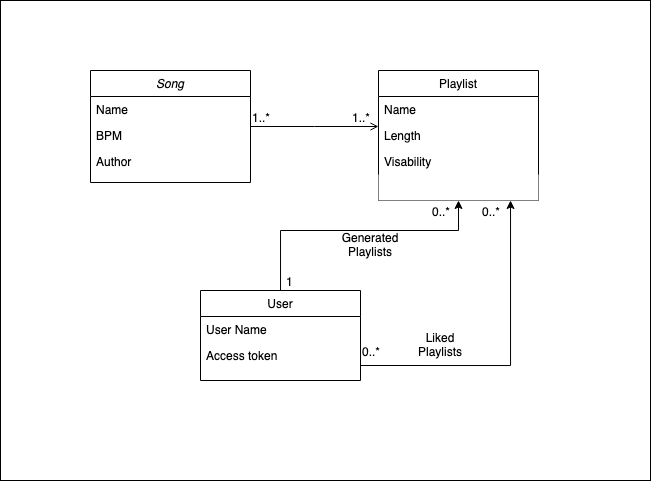

The diagram above was exported from draw.io. Its source (the exported page's mxGraphModel, read from the mxfile embedded in the PNG):
<mxGraphModel dx="757" dy="512" grid="1" gridSize="10" guides="1" tooltips="1" connect="1" arrows="1" fold="1" page="1" pageScale="1" pageWidth="827" pageHeight="1169" background="none" math="0" shadow="0">
  <root>
    <mxCell id="WIyWlLk6GJQsqaUBKTNV-0" />
    <mxCell id="WIyWlLk6GJQsqaUBKTNV-1" parent="WIyWlLk6GJQsqaUBKTNV-0" />
    <mxCell id="9_Xy9nTwoL2jHDg7LNmm-1" value="" style="rounded=0;whiteSpace=wrap;html=1;fillColor=default;fontStyle=1" parent="WIyWlLk6GJQsqaUBKTNV-1" vertex="1">
      <mxGeometry x="130" y="50" width="650" height="480" as="geometry" />
    </mxCell>
    <mxCell id="zkfFHV4jXpPFQw0GAbJ--0" value="Song" style="swimlane;fontStyle=2;align=center;verticalAlign=top;childLayout=stackLayout;horizontal=1;startSize=26;horizontalStack=0;resizeParent=1;resizeLast=0;collapsible=1;marginBottom=0;rounded=0;shadow=0;strokeWidth=1;" parent="WIyWlLk6GJQsqaUBKTNV-1" vertex="1">
      <mxGeometry x="220" y="120" width="160" height="112" as="geometry">
        <mxRectangle x="230" y="140" width="160" height="26" as="alternateBounds" />
      </mxGeometry>
    </mxCell>
    <mxCell id="zkfFHV4jXpPFQw0GAbJ--1" value="Name" style="text;align=left;verticalAlign=top;spacingLeft=4;spacingRight=4;overflow=hidden;rotatable=0;points=[[0,0.5],[1,0.5]];portConstraint=eastwest;fillColor=none;" parent="zkfFHV4jXpPFQw0GAbJ--0" vertex="1">
      <mxGeometry y="26" width="160" height="26" as="geometry" />
    </mxCell>
    <mxCell id="zkfFHV4jXpPFQw0GAbJ--2" value="BPM" style="text;align=left;verticalAlign=top;spacingLeft=4;spacingRight=4;overflow=hidden;rotatable=0;points=[[0,0.5],[1,0.5]];portConstraint=eastwest;rounded=0;shadow=0;html=0;fillColor=none;" parent="zkfFHV4jXpPFQw0GAbJ--0" vertex="1">
      <mxGeometry y="52" width="160" height="26" as="geometry" />
    </mxCell>
    <mxCell id="zkfFHV4jXpPFQw0GAbJ--3" value="Author" style="text;align=left;verticalAlign=top;spacingLeft=4;spacingRight=4;overflow=hidden;rotatable=0;points=[[0,0.5],[1,0.5]];portConstraint=eastwest;rounded=0;shadow=0;html=0;fillColor=none;" parent="zkfFHV4jXpPFQw0GAbJ--0" vertex="1">
      <mxGeometry y="78" width="160" height="26" as="geometry" />
    </mxCell>
    <mxCell id="MIFiwt1583zzUk1MZtld-5" style="edgeStyle=orthogonalEdgeStyle;rounded=0;orthogonalLoop=1;jettySize=auto;html=1;entryX=0.5;entryY=1;entryDx=0;entryDy=0;" parent="WIyWlLk6GJQsqaUBKTNV-1" source="zkfFHV4jXpPFQw0GAbJ--6" target="zkfFHV4jXpPFQw0GAbJ--17" edge="1">
      <mxGeometry relative="1" as="geometry">
        <Array as="points">
          <mxPoint x="410" y="280" />
          <mxPoint x="588" y="280" />
        </Array>
      </mxGeometry>
    </mxCell>
    <mxCell id="zkfFHV4jXpPFQw0GAbJ--6" value="User" style="swimlane;fontStyle=0;align=center;verticalAlign=top;childLayout=stackLayout;horizontal=1;startSize=26;horizontalStack=0;resizeParent=1;resizeLast=0;collapsible=1;marginBottom=0;rounded=0;shadow=0;strokeWidth=1;" parent="WIyWlLk6GJQsqaUBKTNV-1" vertex="1">
      <mxGeometry x="330" y="340" width="160" height="90" as="geometry">
        <mxRectangle x="130" y="380" width="160" height="26" as="alternateBounds" />
      </mxGeometry>
    </mxCell>
    <mxCell id="zkfFHV4jXpPFQw0GAbJ--7" value="User Name" style="text;align=left;verticalAlign=top;spacingLeft=4;spacingRight=4;overflow=hidden;rotatable=0;points=[[0,0.5],[1,0.5]];portConstraint=eastwest;" parent="zkfFHV4jXpPFQw0GAbJ--6" vertex="1">
      <mxGeometry y="26" width="160" height="26" as="geometry" />
    </mxCell>
    <mxCell id="zkfFHV4jXpPFQw0GAbJ--11" value="Access token" style="text;align=left;verticalAlign=top;spacingLeft=4;spacingRight=4;overflow=hidden;rotatable=0;points=[[0,0.5],[1,0.5]];portConstraint=eastwest;" parent="zkfFHV4jXpPFQw0GAbJ--6" vertex="1">
      <mxGeometry y="52" width="160" height="26" as="geometry" />
    </mxCell>
    <mxCell id="zkfFHV4jXpPFQw0GAbJ--17" value="Playlist" style="swimlane;fontStyle=0;align=center;verticalAlign=top;childLayout=stackLayout;horizontal=1;startSize=26;horizontalStack=0;resizeParent=1;resizeLast=0;collapsible=1;marginBottom=0;rounded=0;shadow=0;strokeWidth=1;fillColor=default;" parent="WIyWlLk6GJQsqaUBKTNV-1" vertex="1">
      <mxGeometry x="508" y="120" width="160" height="130" as="geometry">
        <mxRectangle x="550" y="140" width="160" height="26" as="alternateBounds" />
      </mxGeometry>
    </mxCell>
    <mxCell id="zkfFHV4jXpPFQw0GAbJ--18" value="Name" style="text;align=left;verticalAlign=top;spacingLeft=4;spacingRight=4;overflow=hidden;rotatable=0;points=[[0,0.5],[1,0.5]];portConstraint=eastwest;fillColor=none;" parent="zkfFHV4jXpPFQw0GAbJ--17" vertex="1">
      <mxGeometry y="26" width="160" height="26" as="geometry" />
    </mxCell>
    <mxCell id="zkfFHV4jXpPFQw0GAbJ--19" value="Length" style="text;align=left;verticalAlign=top;spacingLeft=4;spacingRight=4;overflow=hidden;rotatable=0;points=[[0,0.5],[1,0.5]];portConstraint=eastwest;rounded=0;shadow=0;html=0;fillColor=none;" parent="zkfFHV4jXpPFQw0GAbJ--17" vertex="1">
      <mxGeometry y="52" width="160" height="26" as="geometry" />
    </mxCell>
    <mxCell id="zkfFHV4jXpPFQw0GAbJ--21" value="Visability" style="text;align=left;verticalAlign=top;spacingLeft=4;spacingRight=4;overflow=hidden;rotatable=0;points=[[0,0.5],[1,0.5]];portConstraint=eastwest;rounded=0;shadow=0;html=0;fillColor=none;" parent="zkfFHV4jXpPFQw0GAbJ--17" vertex="1">
      <mxGeometry y="78" width="160" height="26" as="geometry" />
    </mxCell>
    <mxCell id="MIFiwt1583zzUk1MZtld-15" value="" style="text;align=left;verticalAlign=top;spacingLeft=4;spacingRight=4;overflow=hidden;rotatable=0;points=[[0,0.5],[1,0.5]];portConstraint=eastwest;rounded=0;shadow=0;html=0;fillColor=default;" parent="zkfFHV4jXpPFQw0GAbJ--17" vertex="1">
      <mxGeometry y="104" width="160" height="26" as="geometry" />
    </mxCell>
    <mxCell id="zkfFHV4jXpPFQw0GAbJ--26" value="" style="endArrow=open;shadow=0;strokeWidth=1;rounded=0;endFill=1;edgeStyle=elbowEdgeStyle;elbow=vertical;" parent="WIyWlLk6GJQsqaUBKTNV-1" source="zkfFHV4jXpPFQw0GAbJ--0" target="zkfFHV4jXpPFQw0GAbJ--17" edge="1">
      <mxGeometry x="0.5" y="41" relative="1" as="geometry">
        <mxPoint x="380" y="192" as="sourcePoint" />
        <mxPoint x="540" y="192" as="targetPoint" />
        <mxPoint x="-40" y="32" as="offset" />
      </mxGeometry>
    </mxCell>
    <mxCell id="zkfFHV4jXpPFQw0GAbJ--27" value="1..*" style="resizable=0;align=left;verticalAlign=bottom;labelBackgroundColor=none;fontSize=12;" parent="zkfFHV4jXpPFQw0GAbJ--26" connectable="0" vertex="1">
      <mxGeometry x="-1" relative="1" as="geometry">
        <mxPoint x="100" as="offset" />
      </mxGeometry>
    </mxCell>
    <mxCell id="MIFiwt1583zzUk1MZtld-16" style="edgeStyle=orthogonalEdgeStyle;rounded=0;orthogonalLoop=1;jettySize=auto;html=1;" parent="WIyWlLk6GJQsqaUBKTNV-1" target="MIFiwt1583zzUk1MZtld-15" edge="1">
      <mxGeometry relative="1" as="geometry">
        <mxPoint x="490" y="415" as="sourcePoint" />
        <Array as="points">
          <mxPoint x="640" y="415" />
        </Array>
      </mxGeometry>
    </mxCell>
    <mxCell id="MIFiwt1583zzUk1MZtld-17" value="Liked Playlists" style="text;html=1;strokeColor=none;fillColor=none;align=center;verticalAlign=middle;whiteSpace=wrap;rounded=0;" parent="WIyWlLk6GJQsqaUBKTNV-1" vertex="1">
      <mxGeometry x="540" y="380" width="60" height="30" as="geometry" />
    </mxCell>
    <mxCell id="MIFiwt1583zzUk1MZtld-18" value="0..*" style="resizable=0;align=left;verticalAlign=bottom;labelBackgroundColor=none;fontSize=12;" parent="WIyWlLk6GJQsqaUBKTNV-1" connectable="0" vertex="1">
      <mxGeometry x="610" y="270" as="geometry" />
    </mxCell>
    <mxCell id="MIFiwt1583zzUk1MZtld-19" value="Generated Playlists" style="text;html=1;strokeColor=none;fillColor=none;align=center;verticalAlign=middle;whiteSpace=wrap;rounded=0;" parent="WIyWlLk6GJQsqaUBKTNV-1" vertex="1">
      <mxGeometry x="470" y="280" width="60" height="30" as="geometry" />
    </mxCell>
    <mxCell id="MIFiwt1583zzUk1MZtld-20" value="0..*" style="resizable=0;align=left;verticalAlign=bottom;labelBackgroundColor=none;fontSize=12;" parent="WIyWlLk6GJQsqaUBKTNV-1" connectable="0" vertex="1">
      <mxGeometry x="560" y="270" as="geometry" />
    </mxCell>
    <mxCell id="T5pCX9PJ4J9w-jbihRW_-0" value="1..*" style="resizable=0;align=left;verticalAlign=bottom;labelBackgroundColor=none;fontSize=12;" connectable="0" vertex="1" parent="WIyWlLk6GJQsqaUBKTNV-1">
      <mxGeometry x="380" y="176.003488372093" as="geometry" />
    </mxCell>
    <mxCell id="T5pCX9PJ4J9w-jbihRW_-1" value="0..*" style="resizable=0;align=left;verticalAlign=bottom;labelBackgroundColor=none;fontSize=12;direction=south;" connectable="0" vertex="1" parent="WIyWlLk6GJQsqaUBKTNV-1">
      <mxGeometry x="490" y="410" as="geometry" />
    </mxCell>
    <mxCell id="T5pCX9PJ4J9w-jbihRW_-2" value="1" style="resizable=0;align=left;verticalAlign=bottom;labelBackgroundColor=none;fontSize=12;" connectable="0" vertex="1" parent="WIyWlLk6GJQsqaUBKTNV-1">
      <mxGeometry x="414" y="340" as="geometry" />
    </mxCell>
  </root>
</mxGraphModel>